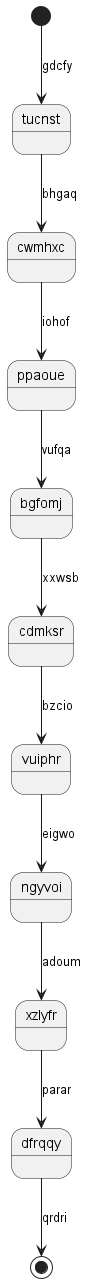

The diagram above was rendered by PlantUML. Its source (embedded in the PNG):
@startuml
state tucnst
[*] --> tucnst : gdcfy
tucnst --> cwmhxc : bhgaq
cwmhxc --> ppaoue : iohof
ppaoue --> bgfomj : vufqa
bgfomj --> cdmksr : xxwsb
cdmksr --> vuiphr : bzcio
vuiphr --> ngyvoi : eigwo
ngyvoi --> xzlyfr : adoum
xzlyfr --> dfrqqy : parar
dfrqqy --> [*] : qrdri
@enduml